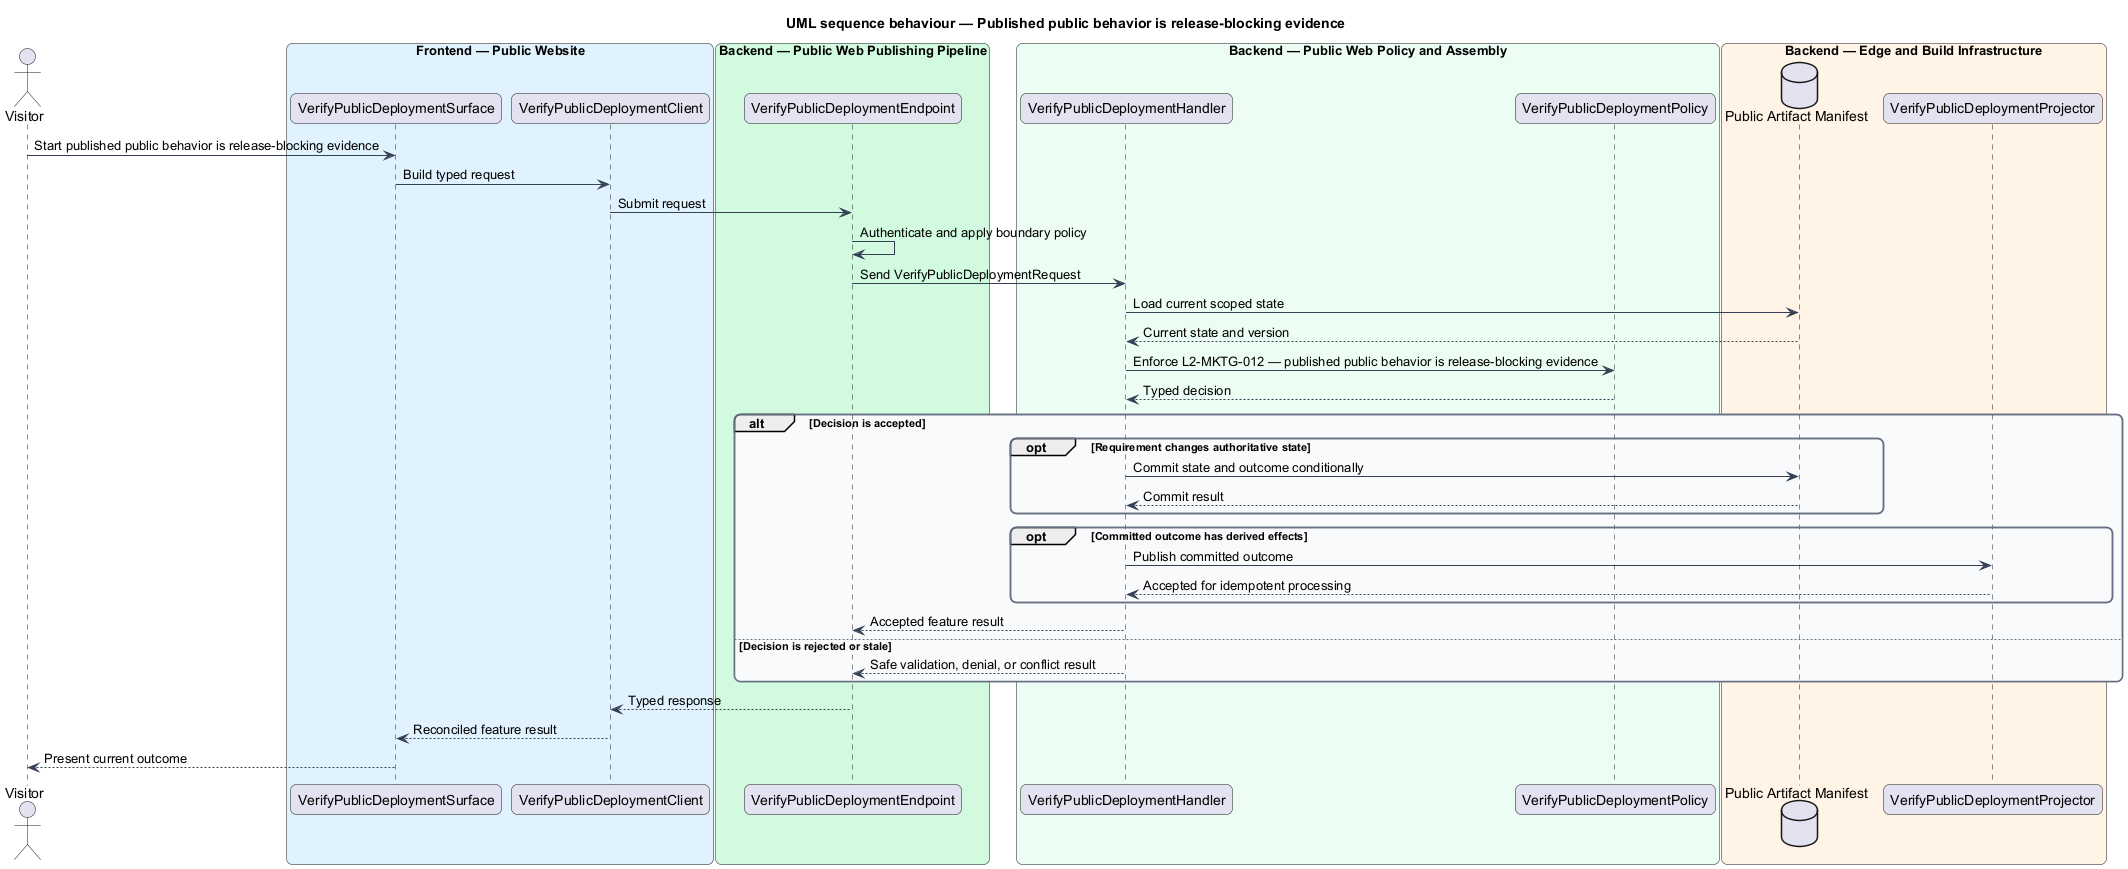

The diagram above was rendered by PlantUML. Its source (embedded in the PNG):
@startuml
title UML sequence behaviour — Published public behavior is release-blocking evidence
skinparam backgroundColor #FFFFFF
skinparam shadowing false
skinparam roundcorner 12
skinparam defaultFontName Arial
skinparam ArrowColor #344054
skinparam rectangle {
  BorderColor #344054
  FontColor #101828
}
skinparam package {
  BorderColor #667085
  FontColor #101828
  BackgroundColor #F9FAFB
}
actor "Visitor" as actor
box "Frontend — Public Website" #E0F2FE
  participant "VerifyPublicDeploymentSurface" as surface
  participant "VerifyPublicDeploymentClient" as client
end box
box "Backend — Public Web Publishing Pipeline" #D1FADF
  participant "VerifyPublicDeploymentEndpoint" as endpoint
end box
box "Backend — Public Web Policy and Assembly" #ECFDF3
  participant "VerifyPublicDeploymentHandler" as handler
  participant "VerifyPublicDeploymentPolicy" as policy
end box
box "Backend — Edge and Build Infrastructure" #FFF4E5
  database "Public Artifact Manifest" as store
  participant "VerifyPublicDeploymentProjector" as projector
end box

actor -> surface : Start published public behavior is release-blocking evidence
surface -> client : Build typed request
client -> endpoint : Submit request
endpoint -> endpoint : Authenticate and apply boundary policy
endpoint -> handler : Send VerifyPublicDeploymentRequest
handler -> store : Load current scoped state
store --> handler : Current state and version
handler -> policy : Enforce L2-MKTG-012 — published public behavior is release-blocking evidence
policy --> handler : Typed decision
alt Decision is accepted
  opt Requirement changes authoritative state
    handler -> store : Commit state and outcome conditionally
    store --> handler : Commit result
  end
  opt Committed outcome has derived effects
    handler -> projector : Publish committed outcome
    projector --> handler : Accepted for idempotent processing
  end
  handler --> endpoint : Accepted feature result
else Decision is rejected or stale
  handler --> endpoint : Safe validation, denial, or conflict result
end
endpoint --> client : Typed response
client --> surface : Reconciled feature result
surface --> actor : Present current outcome
@enduml